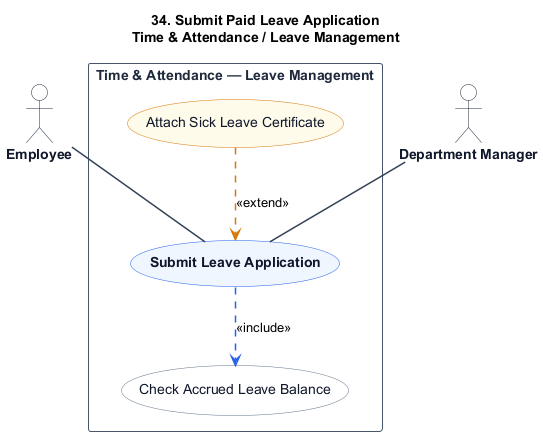

The diagram above was rendered by PlantUML. Its source (embedded in the PNG):
@startuml
title 34. Submit Paid Leave Application\nTime & Attendance / Leave Management

skinparam shadowing false
skinparam packageStyle rectangle
skinparam actorStyle stickman

hide stereotype

skinparam ActorBorderColor #1e293b
skinparam ActorBackgroundColor #ffffff
skinparam ActorFontColor #0f172a
skinparam ActorFontStyle bold

skinparam RectangleBorderColor #475569
skinparam RectangleBackgroundColor #ffffff
skinparam RectangleFontColor #1e293b
skinparam RectangleFontStyle bold

skinparam ArrowColor #334155
skinparam ArrowThickness 1.5

skinparam usecase {
    BackgroundColor #eff6ff
    BorderColor #2563eb
    FontColor #0f172a
    FontStyle bold
}

skinparam usecase<<Inc>> {
    BackgroundColor #ffffff
    BorderColor #64748b
    FontColor #0f172a
    FontStyle normal
}

skinparam usecase<<Ext>> {
    BackgroundColor #fffbeb
    BorderColor #d97706
    FontColor #0f172a
    FontStyle normal
}

actor "Employee" as Employee
actor "Department Manager" as DepartmentManager

rectangle "Time & Attendance — Leave Management" {
    usecase "Submit Leave Application" as UC_Main

    usecase "Check Accrued Leave Balance" as UC_Inc1 <<Inc>>

    usecase "Attach Sick Leave Certificate" as UC_Ext1 <<Ext>>

    Employee -- UC_Main
    DepartmentManager -- UC_Main

    UC_Main .[#2563eb].> UC_Inc1 : <<include>>

    UC_Ext1 .[#d97706].> UC_Main : <<extend>>
}
@enduml